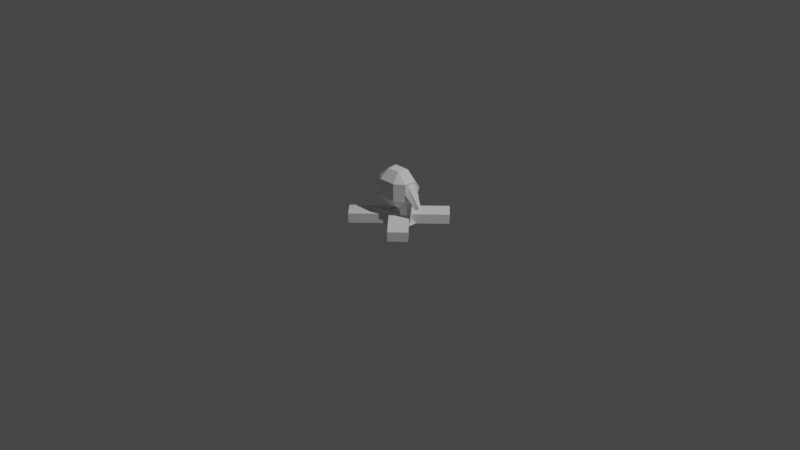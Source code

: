 # Source: atlas.blend  (saved by Blender 2.80.75; exported with 4.5.12 LTS)
import bpy
from mathutils import Matrix  # noqa: F401  (used for matrix-valued properties, if any)

bpy.ops.wm.read_factory_settings(use_empty=True)
scene = bpy.context.scene
scene.name = 'Scene'

# ---- collections
col_collection = bpy.data.collections.new('Collection'); scene.collection.children.link(col_collection)
col_proto = bpy.data.collections.new('Proto'); scene.collection.children.link(col_proto)

# ---- world
world_world = bpy.data.worlds.new('World'); scene.world = world_world
world_world.use_nodes = True; world_world.node_tree.nodes.clear()
_N = world_world.node_tree.nodes; _L = world_world.node_tree.links
n0 = _N.new('ShaderNodeOutputWorld'); n0.name = 'World Output'; n0.location = (300, 300)
n1 = _N.new('ShaderNodeBackground'); n1.name = 'Background'; n1.location = (10, 300)
n1.inputs[0].default_value = (0.05088, 0.05088, 0.05088, 1.0)
_L.new(n1.outputs[0], n0.inputs[0])
n0.is_active_output = True
world_world.color = (0.05088, 0.05088, 0.05088)
world_world.use_sun_shadow = False
world_world.sun_shadow_jitter_overblur = 0.0

# ---- cameras
cam_camera = bpy.data.cameras.new('Camera')
cam_camera.clip_end = 100.0
cam_camera.ortho_scale = 7.314

# ---- lights
light_light = bpy.data.lights.new('Light', 'POINT')
light_light.transmission_factor = 0.0
light_light.energy = 1000.0
light_light.shadow_soft_size = 0.1
light_light.shadow_maximum_resolution = 0.006
light_light.use_absolute_resolution = True

# ---- meshes
me_plane = bpy.data.meshes.new('Plane')
me_plane.from_pydata([(-1.0, -1.0, 0.0), (1.0, -1.0, 0.0), (-1.0, 1.0, 0.0), (1.0, 1.0, 0.0), (5.0, -1.0, 0.0), (5.0, 1.0, 0.0), (-5.0, -1.0, 0.0), (-5.0, 1.0, 0.0), (-1.0, -5.0, 0.0), (1.0, -5.0, 0.0), (-1.0, 5.0, 0.0), (1.0, 5.0, 0.0), (-1.0, -1.0, 1.0), (1.0, -1.0, 1.0), (-1.0, 1.0, 1.0), (1.0, 1.0, 1.0), (5.0, -1.0, 1.0), (5.0, 1.0, 1.0), (-5.0, -1.0, 1.0), (-5.0, 1.0, 1.0), (-1.0, -5.0, 1.0), (1.0, -5.0, 1.0), (-1.0, 5.0, 1.0), (1.0, 5.0, 1.0)], [], [(2, 1, 0), (5, 1, 3), (6, 2, 0), (9, 0, 1), (10, 3, 2), (13, 14, 12), (13, 17, 15), (14, 18, 12), (12, 21, 13), (15, 22, 14), (9, 20, 8), (6, 19, 7), (11, 15, 3), (5, 16, 4), (8, 12, 0), (7, 14, 2), (2, 22, 10), (4, 13, 1), (1, 21, 9), (0, 18, 6), (3, 17, 5), (10, 23, 11), (13, 15, 14), (13, 16, 17), (14, 19, 18), (12, 20, 21), (15, 23, 22), (2, 3, 1), (5, 4, 1), (6, 7, 2), (9, 8, 0), (10, 11, 3), (9, 21, 20), (6, 18, 19), (11, 23, 15), (5, 17, 16), (8, 20, 12), (7, 19, 14), (2, 14, 22), (4, 16, 13), (1, 13, 21), (0, 12, 18), (3, 15, 17), (10, 22, 23)])
_uv = me_plane.uv_layers.new(name='UVMap')
_uv.uv.foreach_set('vector', [0.0, 1.0, 1.0, 0.0, 0.0, 0.0, 1.0, 1.0, 1.0, 0.0, 1.0, 1.0, 0.0, 0.0, 0.0, 1.0, 0.0, 0.0, 1.0, 0.0, 0.0, 0.0, 1.0, 0.0, 0.0, 1.0, 1.0, 1.0, 0.0, 1.0, 1.0, 0.0, 0.0, 1.0, 0.0, 0.0, 1.0, 0.0, 1.0, 1.0, 1.0, 1.0, 0.0, 1.0, 0.0, 0.0, 0.0, 0.0, 0.0, 0.0, 1.0, 0.0, 1.0, 0.0, 1.0, 1.0, 0.0, 1.0, 0.0, 1.0, 1.0, 0.0, 0.0, 0.0, 0.0, 0.0, 0.0, 0.0, 0.0, 1.0, 0.0, 1.0, 1.0, 1.0, 1.0, 1.0, 1.0, 1.0, 1.0, 1.0, 1.0, 0.0, 1.0, 0.0, 0.0, 0.0, 0.0, 0.0, 0.0, 0.0, 0.0, 1.0, 0.0, 1.0, 0.0, 1.0, 0.0, 1.0, 0.0, 1.0, 0.0, 1.0, 1.0, 0.0, 1.0, 0.0, 1.0, 0.0, 1.0, 0.0, 1.0, 0.0, 1.0, 0.0, 0.0, 0.0, 0.0, 0.0, 0.0, 0.0, 1.0, 1.0, 1.0, 1.0, 1.0, 1.0, 0.0, 1.0, 1.0, 1.0, 1.0, 1.0, 1.0, 0.0, 1.0, 1.0, 0.0, 1.0, 1.0, 0.0, 1.0, 0.0, 1.0, 1.0, 0.0, 1.0, 0.0, 1.0, 0.0, 0.0, 0.0, 0.0, 0.0, 0.0, 1.0, 0.0, 1.0, 1.0, 1.0, 1.0, 0.0, 1.0, 0.0, 1.0, 1.0, 1.0, 1.0, 0.0, 1.0, 1.0, 1.0, 0.0, 1.0, 0.0, 0.0, 0.0, 0.0, 1.0, 0.0, 1.0, 1.0, 0.0, 0.0, 0.0, 0.0, 0.0, 0.0, 1.0, 1.0, 1.0, 1.0, 1.0, 1.0, 0.0, 1.0, 0.0, 0.0, 0.0, 0.0, 0.0, 0.0, 0.0, 0.0, 1.0, 1.0, 1.0, 1.0, 1.0, 1.0, 1.0, 1.0, 1.0, 1.0, 1.0, 1.0, 0.0, 0.0, 0.0, 0.0, 0.0, 0.0, 0.0, 0.0, 1.0, 0.0, 1.0, 0.0, 1.0, 0.0, 1.0, 0.0, 1.0, 0.0, 1.0, 1.0, 0.0, 1.0, 0.0, 1.0, 0.0, 1.0, 0.0, 1.0, 0.0, 1.0, 0.0, 0.0, 0.0, 0.0, 0.0, 0.0, 0.0, 1.0, 1.0, 1.0, 1.0, 1.0, 1.0, 0.0, 1.0, 0.0, 1.0, 1.0, 1.0])
me_plane.use_remesh_preserve_volume = False
me_plane.use_remesh_preserve_attributes = False
me_plane.use_mirror_vertex_groups = False
me_plane.update()
me_cube_003 = bpy.data.meshes.new('Cube.003')
me_cube_003.from_pydata([(-0.4917, -0.4917, 0.9639), (-0.4917, -0.8876, 1.472), (-1.0, -0.4917, 1.472), (-0.4917, -0.8876, 2.456), (-0.3745, -0.4045, 2.964), (-1.0, -0.4917, 2.456), (-0.4917, 0.4917, 0.9639), (-1.0, 0.4917, 1.472), (-0.4917, 0.8847, 1.373), (-0.4526, 0.1893, 2.964), (-0.4917, 1.0, 1.702), (-1.0, 0.1835, 2.456), (0.4917, -0.4917, 0.9639), (1.0, -0.4917, 1.472), (0.4917, -0.8876, 1.472), (0.3745, -0.4045, 2.964), (0.4917, -0.8876, 2.456), (1.0, -0.4917, 2.456), (0.4917, 0.4917, 0.9639), (0.4917, 0.8847, 1.373), (1.0, 0.4917, 1.472), (0.4526, 0.1893, 2.964), (1.0, 0.1835, 2.456), (0.4917, 1.0, 1.702)], [], [(14, 16, 3, 1), (20, 22, 17, 13), (21, 9, 4, 15), (2, 5, 11, 7), (8, 10, 23, 19), (0, 1, 2), (3, 4, 5), (6, 7, 8), (9, 10, 11), (12, 13, 14), (15, 16, 17), (18, 19, 20), (21, 22, 23), (6, 0, 2, 7), (1, 3, 5, 2), (4, 9, 11, 5), (10, 8, 7, 11), (18, 6, 8, 19), (9, 21, 23, 10), (22, 20, 19, 23), (12, 18, 20, 13), (21, 15, 17, 22), (16, 14, 13, 17), (0, 12, 14, 1), (15, 4, 3, 16), (6, 18, 12, 0)])
_uv = me_cube_003.uv_layers.new(name='UVMap')
_uv.uv.foreach_set('vector', [0.4385, 0.8135, 0.5615, 0.8135, 0.5615, 0.9365, 0.4385, 0.9365, 0.4385, 0.5635, 0.5615, 0.5635, 0.5615, 0.6865, 0.4385, 0.6865, 0.6885, 0.5635, 0.8115, 0.5635, 0.8115, 0.6865, 0.6885, 0.6865, 0.4385, 0.06354, 0.5615, 0.06354, 0.5615, 0.1865, 0.4385, 0.1865, 0.4385, 0.3135, 0.5615, 0.3135, 0.5615, 0.4365, 0.4385, 0.4365, 0.1885, 0.6865, 0.1885, 0.75, 0.125, 0.6865, 0.5615, 0.9365, 0.625, 0.9365, 0.5615, 1.0, 0.1885, 0.5635, 0.125, 0.5635, 0.1885, 0.5, 0.8115, 0.5635, 0.8115, 0.5, 0.875, 0.5635, 0.3115, 0.6865, 0.375, 0.6865, 0.3115, 0.75, 0.6885, 0.6865, 0.6885, 0.75, 0.625, 0.6865, 0.3115, 0.5635, 0.3115, 0.5, 0.375, 0.5635, 0.6885, 0.5635, 0.625, 0.5635, 0.6885, 0.5, 0.1885, 0.5635, 0.1885, 0.6865, 0.125, 0.6865, 0.125, 0.5635, 0.4385, 0.9365, 0.5615, 0.9365, 0.5615, 1.0, 0.4385, 1.0, 0.8115, 0.6865, 0.8115, 0.5635, 0.875, 0.5635, 0.875, 0.6865, 0.5615, 0.3135, 0.4385, 0.3135, 0.4385, 0.1865, 0.5615, 0.1865, 0.3115, 0.5635, 0.1885, 0.5635, 0.1885, 0.5, 0.3115, 0.5, 0.8115, 0.5635, 0.6885, 0.5635, 0.6885, 0.5, 0.8115, 0.5, 0.5615, 0.5635, 0.4385, 0.5635, 0.4385, 0.4365, 0.5615, 0.4365, 0.3115, 0.6865, 0.3115, 0.5635, 0.4385, 0.5635, 0.4385, 0.6865, 0.6885, 0.5635, 0.6885, 0.6865, 0.5615, 0.6865, 0.5615, 0.5635, 0.5615, 0.8135, 0.4385, 0.8135, 0.4385, 0.6865, 0.5615, 0.6865, 0.1885, 0.6865, 0.3115, 0.6865, 0.3115, 0.75, 0.1885, 0.75, 0.6885, 0.6865, 0.8115, 0.6865, 0.8115, 0.75, 0.6885, 0.75, 0.1885, 0.5635, 0.3115, 0.5635, 0.3115, 0.6865, 0.1885, 0.6865])
me_cube_003.use_remesh_preserve_volume = False
me_cube_003.use_remesh_preserve_attributes = False
me_cube_003.use_mirror_vertex_groups = False
me_cube_003.update()
me_cylinder_002 = bpy.data.meshes.new('Cylinder.002')
me_cylinder_002.from_pydata([(-3.112, 0.304, 2.235), (-1.764, 0.9224, 3.926), (-2.879, 0.1525, 2.089), (-1.636, 0.4799, 3.132), (-2.879, -0.1506, 2.089), (-1.636, -0.4051, 3.132), (-3.112, -0.3022, 2.235), (-1.764, -0.8476, 3.926), (-3.346, -0.1506, 2.381), (-1.893, -0.4051, 4.72), (-3.346, 0.1525, 2.381), (-1.893, 0.4799, 4.72)], [], [(0, 1, 3, 2), (2, 3, 5, 4), (4, 5, 7, 6), (6, 7, 9, 8), (8, 9, 11, 10), (10, 11, 1, 0), (0, 2, 4, 6, 8, 10)])
_uv = me_cylinder_002.uv_layers.new(name='UVMap')
_uv.uv.foreach_set('vector', [1.0, 0.5, 1.0, 1.0, 0.8333, 1.0, 0.8333, 0.5, 0.8333, 0.5, 0.8333, 1.0, 0.6667, 1.0, 0.6667, 0.5, 0.6667, 0.5, 0.6667, 1.0, 0.5, 1.0, 0.5, 0.5, 0.5, 0.5, 0.5, 1.0, 0.3333, 1.0, 0.3333, 0.5, 0.3333, 0.5, 0.3333, 1.0, 0.1667, 1.0, 0.1667, 0.5, 0.1667, 0.5, 0.1667, 1.0, -8.941e-08, 1.0, -8.941e-08, 0.5, -8.941e-08, 0.5, 0.8333, 0.5, 0.6667, 0.5, 0.5, 0.5, 0.3333, 0.5, 0.1667, 0.5])
me_cylinder_002.use_remesh_preserve_volume = False
me_cylinder_002.use_remesh_preserve_attributes = False
me_cylinder_002.use_mirror_vertex_groups = False
me_cylinder_002.update()
me_cylinder_001 = bpy.data.meshes.new('Cylinder.001')
me_cylinder_001.from_pydata([(-1.321, 0.5944, 0.441), (-1.078, 0.967, 2.59), (-0.8066, 0.2972, 0.441), (-0.5474, 0.5027, 1.985), (-0.8066, -0.2972, 0.441), (-0.5474, -0.426, 1.985), (-1.321, -0.5944, 0.441), (-1.078, -0.8904, 2.59), (-1.836, -0.2972, 0.441), (-1.608, -0.426, 3.194), (-1.836, 0.2972, 0.441), (-1.608, 0.5027, 3.194), (-1.321, 1.195, 0.0), (-0.6515, 0.8081, 0.0), (-0.6515, -0.2168, 0.0), (-1.321, -0.6036, 0.0), (-1.991, -0.2168, 0.0), (-1.991, 0.8081, 0.0)], [], [(0, 1, 3, 2), (2, 3, 5, 4), (4, 5, 7, 6), (6, 7, 9, 8), (8, 9, 11, 10), (10, 11, 1, 0), (8, 10, 17, 16), (12, 13, 14, 15, 16, 17), (0, 2, 13, 12), (4, 6, 15, 14), (10, 0, 12, 17), (6, 8, 16, 15), (2, 4, 14, 13)])
_uv = me_cylinder_001.uv_layers.new(name='UVMap')
_uv.uv.foreach_set('vector', [1.0, 0.5, 1.0, 1.0, 0.8333, 1.0, 0.8333, 0.5, 0.8333, 0.5, 0.8333, 1.0, 0.6667, 1.0, 0.6667, 0.5, 0.6667, 0.5, 0.6667, 1.0, 0.5, 1.0, 0.5, 0.5, 0.5, 0.5, 0.5, 1.0, 0.3333, 1.0, 0.3333, 0.5, 0.3333, 0.5, 0.3333, 1.0, 0.1667, 1.0, 0.1667, 0.5, 0.1667, 0.5, 0.1667, 1.0, -8.941e-08, 1.0, -8.941e-08, 0.5, 0.3333, 0.5, 0.1667, 0.5, 0.1667, 0.5, 0.3333, 0.5, 0.75, 0.49, 0.9578, 0.37, 0.9578, 0.13, 0.75, 0.01, 0.5422, 0.13, 0.5422, 0.37, 1.0, 0.5, 0.8333, 0.5, 0.8333, 0.5, 1.0, 0.5, 0.6667, 0.5, 0.5, 0.5, 0.5, 0.5, 0.6667, 0.5, 0.1667, 0.5, -8.941e-08, 0.5, -8.941e-08, 0.5, 0.1667, 0.5, 0.5, 0.5, 0.3333, 0.5, 0.3333, 0.5, 0.5, 0.5, 0.8333, 0.5, 0.6667, 0.5, 0.6667, 0.5, 0.8333, 0.5])
me_cylinder_001.use_remesh_preserve_volume = False
me_cylinder_001.use_remesh_preserve_attributes = False
me_cylinder_001.use_mirror_vertex_groups = False
me_cylinder_001.update()

# ---- objects
ob_light = bpy.data.objects.new('Light', light_light)
ob_camera = bpy.data.objects.new('Camera', cam_camera)
ob_cross = bpy.data.objects.new('Cross', me_plane)
ob_body = bpy.data.objects.new('Body', me_cube_003)
ob_arm = bpy.data.objects.new('Arm', me_cylinder_002)
ob_foot = bpy.data.objects.new('Foot', me_cylinder_001)

# ---- transforms, parenting, visibility, modifiers, constraints
ob_light.location = (4.076, 1.005, 5.904)
ob_light.rotation_euler = (0.6503, 0.05522, 1.866)
ob_light.lock_rotations_4d = False
ob_light.empty_display_type = 'ARROWS'
ob_light.color = (0.0, 0.0, 0.0, 0.0)
ob_light.lineart.crease_threshold = 0.0
ob_camera.location = (7.359, -6.926, 4.958)
ob_camera.rotation_euler = (1.109, 0.0, 0.8149)
ob_camera.lock_rotations_4d = False
ob_camera.empty_display_type = 'ARROWS'
ob_camera.color = (0.0, 0.0, 0.0, 0.0)
ob_camera.display_type = 'WIRE'
ob_camera.lineart.crease_threshold = 0.0
ob_cross.location = (0.0, 0.0, 0.0)
ob_cross.rotation_euler = (0.0, -0.0, 0.7854)
ob_cross.scale = (0.1017, 0.1017, 0.1017)
ob_cross.lineart.crease_threshold = 0.0
ob_body.location = (0.0, 0.0, 0.0)
ob_body.scale = (0.1893, 0.1893, 0.1893)
ob_body.lineart.crease_threshold = 0.0
ob_arm.location = (0.0, -0.02257, 0.0)
ob_arm.scale = (0.09658, 0.09658, 0.09658)
ob_arm.lineart.crease_threshold = 0.0
_m = ob_arm.modifiers.new('Mirror', 'MIRROR')
ob_foot.location = (0.0, -0.02257, 0.0)
ob_foot.scale = (0.09658, 0.09658, 0.09658)
ob_foot.lineart.crease_threshold = 0.0
_m = ob_foot.modifiers.new('Mirror', 'MIRROR')

# ---- collection membership
col_collection.objects.link(ob_light)
col_collection.objects.link(ob_camera)
col_collection.objects.link(ob_cross)
col_proto.objects.link(ob_body)
col_proto.objects.link(ob_arm)
col_proto.objects.link(ob_foot)

# ---- scene / render settings (as saved in the file)
scene.camera = ob_camera
scene.frame_start = 1; scene.frame_end = 250; scene.frame_set(1)
scene.render.engine = 'BLENDER_EEVEE_NEXT'
scene.cycles.use_denoising = False
scene.cycles.samples = 128
scene.cycles.sampling_pattern = 'TABULATED_SOBOL'
scene.cycles.use_adaptive_sampling = False
scene.cycles.use_light_tree = False
scene.view_settings.view_transform = 'Filmic'
bpy.context.view_layer.update()
